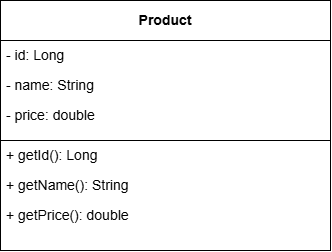

The diagram above was exported from draw.io. Its source (the exported page's mxGraphModel, read from the mxfile embedded in the PNG):
<mxGraphModel dx="1414" dy="777" grid="1" gridSize="10" guides="1" tooltips="1" connect="1" arrows="1" fold="1" page="1" pageScale="1" pageWidth="827" pageHeight="1169" math="0" shadow="0">
  <root>
    <mxCell id="0" />
    <mxCell id="1" parent="0" />
    <mxCell id="Ws89tI8N587VUOMojkGi-17" parent="1" style="rounded=0;whiteSpace=wrap;html=1;" value="" vertex="1">
      <mxGeometry height="210" width="330" x="200" y="220" as="geometry" />
    </mxCell>
    <mxCell id="Ws89tI8N587VUOMojkGi-19" parent="1" style="rounded=0;whiteSpace=wrap;html=1;fontStyle=1" value="&lt;font style=&quot;font-size: 14px;&quot;&gt;Product&lt;/font&gt;" vertex="1">
      <mxGeometry height="40" width="330" x="200" y="220" as="geometry" />
    </mxCell>
    <mxCell id="Ws89tI8N587VUOMojkGi-20" parent="1" style="text;strokeColor=none;fillColor=none;align=left;verticalAlign=middle;spacingLeft=4;spacingRight=4;overflow=hidden;points=[[0,0.5],[1,0.5]];portConstraint=eastwest;rotatable=0;whiteSpace=wrap;html=1;" value="&lt;font style=&quot;font-size: 14px;&quot;&gt;- id: Long&lt;/font&gt;" vertex="1">
      <mxGeometry height="30" width="300" x="200" y="260" as="geometry" />
    </mxCell>
    <mxCell id="Ws89tI8N587VUOMojkGi-5" parent="1" style="text;strokeColor=none;fillColor=none;align=left;verticalAlign=middle;spacingLeft=4;spacingRight=4;overflow=hidden;points=[[0,0.5],[1,0.5]];portConstraint=eastwest;rotatable=0;whiteSpace=wrap;html=1;" value="&lt;font style=&quot;font-size: 14px;&quot;&gt;- name: String&lt;/font&gt;" vertex="1">
      <mxGeometry height="30" width="300" x="200" y="290" as="geometry" />
    </mxCell>
    <mxCell id="Ws89tI8N587VUOMojkGi-6" parent="1" style="text;strokeColor=none;fillColor=none;align=left;verticalAlign=middle;spacingLeft=4;spacingRight=4;overflow=hidden;points=[[0,0.5],[1,0.5]];portConstraint=eastwest;rotatable=0;whiteSpace=wrap;html=1;" value="&lt;font style=&quot;font-size: 14px;&quot;&gt;- price:&lt;span style=&quot;background-color: transparent; color: light-dark(rgb(0, 0, 0), rgb(255, 255, 255));&quot;&gt;&amp;nbsp;double&lt;/span&gt;&lt;/font&gt;" vertex="1">
      <mxGeometry height="30" width="300" x="200" y="320" as="geometry" />
    </mxCell>
    <mxCell id="Ws89tI8N587VUOMojkGi-21" parent="1" style="rounded=0;whiteSpace=wrap;html=1;fontStyle=1;align=left;" value="" vertex="1">
      <mxGeometry height="110" width="330" x="200" y="360" as="geometry" />
    </mxCell>
    <mxCell id="Ws89tI8N587VUOMojkGi-22" parent="1" style="text;strokeColor=none;fillColor=none;align=left;verticalAlign=middle;spacingLeft=4;spacingRight=4;overflow=hidden;points=[[0,0.5],[1,0.5]];portConstraint=eastwest;rotatable=0;whiteSpace=wrap;html=1;" value="&lt;font style=&quot;font-size: 14px;&quot;&gt;+ getId(): Long&lt;/font&gt;" vertex="1">
      <mxGeometry height="30" width="300" x="200" y="360" as="geometry" />
    </mxCell>
    <mxCell id="Ws89tI8N587VUOMojkGi-23" parent="1" style="text;strokeColor=none;fillColor=none;align=left;verticalAlign=middle;spacingLeft=4;spacingRight=4;overflow=hidden;points=[[0,0.5],[1,0.5]];portConstraint=eastwest;rotatable=0;whiteSpace=wrap;html=1;" value="&lt;font style=&quot;font-size: 14px;&quot;&gt;+ getName(): String&lt;/font&gt;" vertex="1">
      <mxGeometry height="30" width="300" x="200" y="390" as="geometry" />
    </mxCell>
    <mxCell id="Ws89tI8N587VUOMojkGi-24" parent="1" style="text;strokeColor=none;fillColor=none;align=left;verticalAlign=middle;spacingLeft=4;spacingRight=4;overflow=hidden;points=[[0,0.5],[1,0.5]];portConstraint=eastwest;rotatable=0;whiteSpace=wrap;html=1;" value="&lt;font style=&quot;font-size: 14px;&quot;&gt;+ getPrice():&lt;span style=&quot;background-color: transparent; color: light-dark(rgb(0, 0, 0), rgb(255, 255, 255));&quot;&gt;&amp;nbsp;double&lt;/span&gt;&lt;/font&gt;" vertex="1">
      <mxGeometry height="30" width="300" x="200" y="420" as="geometry" />
    </mxCell>
  </root>
</mxGraphModel>